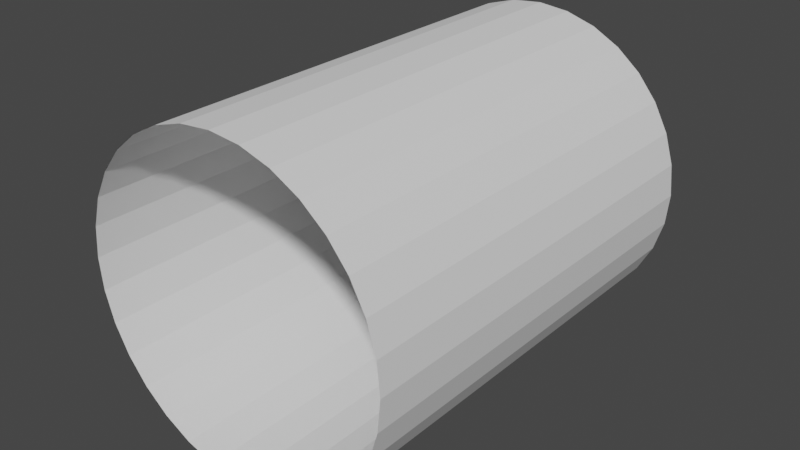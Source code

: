 # Source: TunnelRoundH2.blend  (saved by Blender 4.3.34; exported with 4.5.12 LTS)
import bpy
from mathutils import Matrix  # noqa: F401  (used for matrix-valued properties, if any)

bpy.ops.wm.read_factory_settings(use_empty=True)
scene = bpy.context.scene
scene.name = 'Scene'

# ---- world
world_world = bpy.data.worlds.new('World'); scene.world = world_world
world_world.use_nodes = True; world_world.node_tree.nodes.clear()
_N = world_world.node_tree.nodes; _L = world_world.node_tree.links
n0 = _N.new('ShaderNodeOutputWorld'); n0.name = 'World Output'; n0.location = (300, 300)
n1 = _N.new('ShaderNodeBackground'); n1.name = 'Background'; n1.location = (10, 300)
n1.inputs[0].default_value = (0.05088, 0.05088, 0.05088, 1.0)
_L.new(n1.outputs[0], n0.inputs[0])
n0.is_active_output = True
world_world.color = (0.05088, 0.05088, 0.05088)
world_world.use_sun_shadow = False
world_world.sun_shadow_jitter_overblur = 0.0

# ---- meshes
me_circle = bpy.data.meshes.new('Circle')
me_circle.from_pydata([(0.0, 0.5, 0.0), (-0.07316, 0.5, 0.007206), (-0.1435, 0.5, 0.02855), (-0.2083, 0.5, 0.0632), (-0.2652, 0.5, 0.1098), (-0.3118, 0.5, 0.1667), (-0.3465, 0.5, 0.2315), (-0.3678, 0.5, 0.3018), (-0.375, 0.5, 0.375), (-0.3678, 0.5, 0.4482), (-0.3465, 0.5, 0.5185), (-0.3118, 0.5, 0.5833), (-0.2652, 0.5, 0.6402), (-0.2083, 0.5, 0.6868), (-0.1435, 0.5, 0.7215), (-0.07316, 0.5, 0.7428), (0.0, 0.5, 0.75), (0.07316, 0.5, 0.7428), (0.1435, 0.5, 0.7215), (0.2083, 0.5, 0.6868), (0.2652, 0.5, 0.6402), (0.3118, 0.5, 0.5833), (0.3465, 0.5, 0.5185), (0.3678, 0.5, 0.4482), (0.375, 0.5, 0.375), (0.3678, 0.5, 0.3018), (0.3465, 0.5, 0.2315), (0.3118, 0.5, 0.1667), (0.2652, 0.5, 0.1098), (0.2083, 0.5, 0.0632), (0.1435, 0.5, 0.02855), (0.07316, 0.5, 0.007206), (2.235e-08, -0.5, -2.98e-08), (-0.07316, -0.5, 0.007206), (-0.1435, -0.5, 0.02855), (-0.2083, -0.5, 0.0632), (-0.2652, -0.5, 0.1098), (-0.3118, -0.5, 0.1667), (-0.3465, -0.5, 0.2315), (-0.3678, -0.5, 0.3018), (-0.375, -0.5, 0.375), (-0.3678, -0.5, 0.4482), (-0.3465, -0.5, 0.5185), (-0.3118, -0.5, 0.5833), (-0.2652, -0.5, 0.6402), (-0.2083, -0.5, 0.6868), (-0.1435, -0.5, 0.7215), (-0.07316, -0.5, 0.7428), (2.235e-08, -0.5, 0.75), (0.07316, -0.5, 0.7428), (0.1435, -0.5, 0.7215), (0.2083, -0.5, 0.6868), (0.2652, -0.5, 0.6402), (0.3118, -0.5, 0.5833), (0.3465, -0.5, 0.5185), (0.3678, -0.5, 0.4482), (0.375, -0.5, 0.375), (0.3678, -0.5, 0.3018), (0.3465, -0.5, 0.2315), (0.3118, -0.5, 0.1667), (0.2652, -0.5, 0.1098), (0.2083, -0.5, 0.0632), (0.1435, -0.5, 0.02855), (0.07316, -0.5, 0.007206)], [], [(1, 2, 34, 33), (28, 29, 61, 60), (15, 16, 48, 47), (2, 3, 35, 34), (29, 30, 62, 61), (16, 17, 49, 48), (3, 4, 36, 35), (30, 31, 63, 62), (17, 18, 50, 49), (4, 5, 37, 36), (31, 0, 32, 63), (18, 19, 51, 50), (5, 6, 38, 37), (19, 20, 52, 51), (6, 7, 39, 38), (20, 21, 53, 52), (7, 8, 40, 39), (21, 22, 54, 53), (8, 9, 41, 40), (22, 23, 55, 54), (9, 10, 42, 41), (23, 24, 56, 55), (10, 11, 43, 42), (24, 25, 57, 56), (11, 12, 44, 43), (25, 26, 58, 57), (12, 13, 45, 44), (26, 27, 59, 58), (13, 14, 46, 45), (0, 1, 33, 32), (27, 28, 60, 59), (14, 15, 47, 46)])
_uv = me_circle.uv_layers.new(name='UVMap')
_uv.uv.foreach_set('vector', [0.0, 0.1875, 0.0, 0.125, 1.0, 0.125, 1.0, 0.1875, 0.0, 0.5, 0.0, 0.4375, 1.0, 0.4375, 1.0, 0.5, 0.0, 0.3125, 0.0, 0.25, 1.0, 0.25, 1.0, 0.3125, 0.0, 0.125, 0.0, 0.0625, 1.0, 0.0625, 1.0, 0.125, 0.0, 0.4375, 0.0, 0.375, 1.0, 0.375, 1.0, 0.4375, 0.0, 0.25, 0.0, 0.1875, 1.0, 0.1875, 1.0, 0.25, 0.0, 0.0625, 0.0, 0.0, 1.0, 0.0, 1.0, 0.0625, 0.0, 0.375, 0.0, 0.3125, 1.0, 0.3125, 1.0, 0.375, 0.0, 0.1875, 0.0, 0.125, 1.0, 0.125, 1.0, 0.1875, 0.0, 1.0, 0.0, 0.9375, 1.0, 0.9375, 1.0, 1.0, 0.0, 0.3125, 0.0, 0.25, 1.0, 0.25, 1.0, 0.3125, 0.0, 0.125, 0.0, 0.0625, 1.0, 0.0625, 1.0, 0.125, 0.0, 0.9375, 0.0, 0.875, 1.0, 0.875, 1.0, 0.9375, 0.0, 0.0625, 0.0, 0.0, 1.0, 0.0, 1.0, 0.0625, 0.0, 0.875, 0.0, 0.8125, 1.0, 0.8125, 1.0, 0.875, 0.0, 1.0, 0.0, 0.9375, 1.0, 0.9375, 1.0, 1.0, 0.0, 0.8125, 0.0, 0.75, 1.0, 0.75, 1.0, 0.8125, 0.0, 0.9375, 0.0, 0.875, 1.0, 0.875, 1.0, 0.9375, 0.0, 0.75, 0.0, 0.6875, 1.0, 0.6875, 1.0, 0.75, 0.0, 0.875, 0.0, 0.8125, 1.0, 0.8125, 1.0, 0.875, 0.0, 0.6875, 0.0, 0.625, 1.0, 0.625, 1.0, 0.6875, 0.0, 0.8125, 0.0, 0.75, 1.0, 0.75, 1.0, 0.8125, 0.0, 0.625, 0.0, 0.5625, 1.0, 0.5625, 1.0, 0.625, 0.0, 0.75, 0.0, 0.6875, 1.0, 0.6875, 1.0, 0.75, 0.0, 0.5625, 0.0, 0.5, 1.0, 0.5, 1.0, 0.5625, 0.0, 0.6875, 0.0, 0.625, 1.0, 0.625, 1.0, 0.6875, 0.0, 0.5, 0.0, 0.4375, 1.0, 0.4375, 1.0, 0.5, 0.0, 0.625, 0.0, 0.5625, 1.0, 0.5625, 1.0, 0.625, 0.0, 0.4375, 0.0, 0.375, 1.0, 0.375, 1.0, 0.4375, 0.0, 0.25, 0.0, 0.1875, 1.0, 0.1875, 1.0, 0.25, 0.0, 0.5625, 0.0, 0.5, 1.0, 0.5, 1.0, 0.5625, 0.0, 0.375, 0.0, 0.3125, 1.0, 0.3125, 1.0, 0.375])
me_circle.update()

# ---- objects
ob_circle = bpy.data.objects.new('Circle', me_circle)

# ---- transforms, parenting, visibility, modifiers, constraints
ob_circle.location = (0.0, 0.0, 0.0)

# ---- collection membership
scene.collection.objects.link(ob_circle)

# ---- scene / render settings (as saved in the file)
scene.frame_start = 1; scene.frame_end = 250; scene.frame_set(34)
scene.render.engine = 'BLENDER_EEVEE_NEXT'
scene.cycles.use_denoising = False
scene.cycles.samples = 128
scene.cycles.sampling_pattern = 'TABULATED_SOBOL'
scene.cycles.use_adaptive_sampling = False
scene.cycles.use_light_tree = False
scene.view_settings.view_transform = 'Filmic'
bpy.context.view_layer.update()

# ---- added for rendering (the .blend has no active camera and no usable light): camera, sun
cam_auto = bpy.data.cameras.new('AutoCamera')
cam_auto.lens = 50.0
cam_auto.sensor_width = 36.0
cam_auto.clip_end = 1000.0
ob_auto_camera = bpy.data.objects.new('AutoCamera', cam_auto)
scene.collection.objects.link(ob_auto_camera)
ob_auto_camera.location = (1.34873, -1.61848, 1.45399)
ob_auto_camera.rotation_euler = (1.09748, -7.21219e-08, 0.694738)
scene.camera = ob_auto_camera
light_auto_sun = bpy.data.lights.new('AutoSun', 'SUN')
light_auto_sun.energy = 3.0
light_auto_sun.angle = 0.0523599
ob_auto_sun = bpy.data.objects.new('AutoSun', light_auto_sun)
scene.collection.objects.link(ob_auto_sun)
ob_auto_sun.rotation_euler = (0.872665, 0.174533, 0.523599)
bpy.context.view_layer.update()
